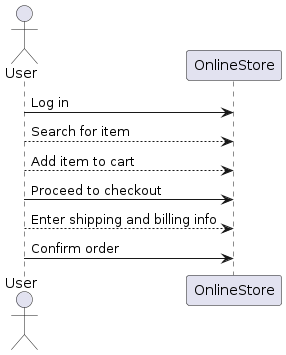

The diagram above was rendered by PlantUML. Its source (embedded in the PNG):
@startuml
actor User
User -> OnlineStore: Log in
User --> OnlineStore: Search for item
User --> OnlineStore: Add item to cart
User -> OnlineStore: Proceed to checkout
User --> OnlineStore: Enter shipping and billing info
User -> OnlineStore: Confirm order
@enduml